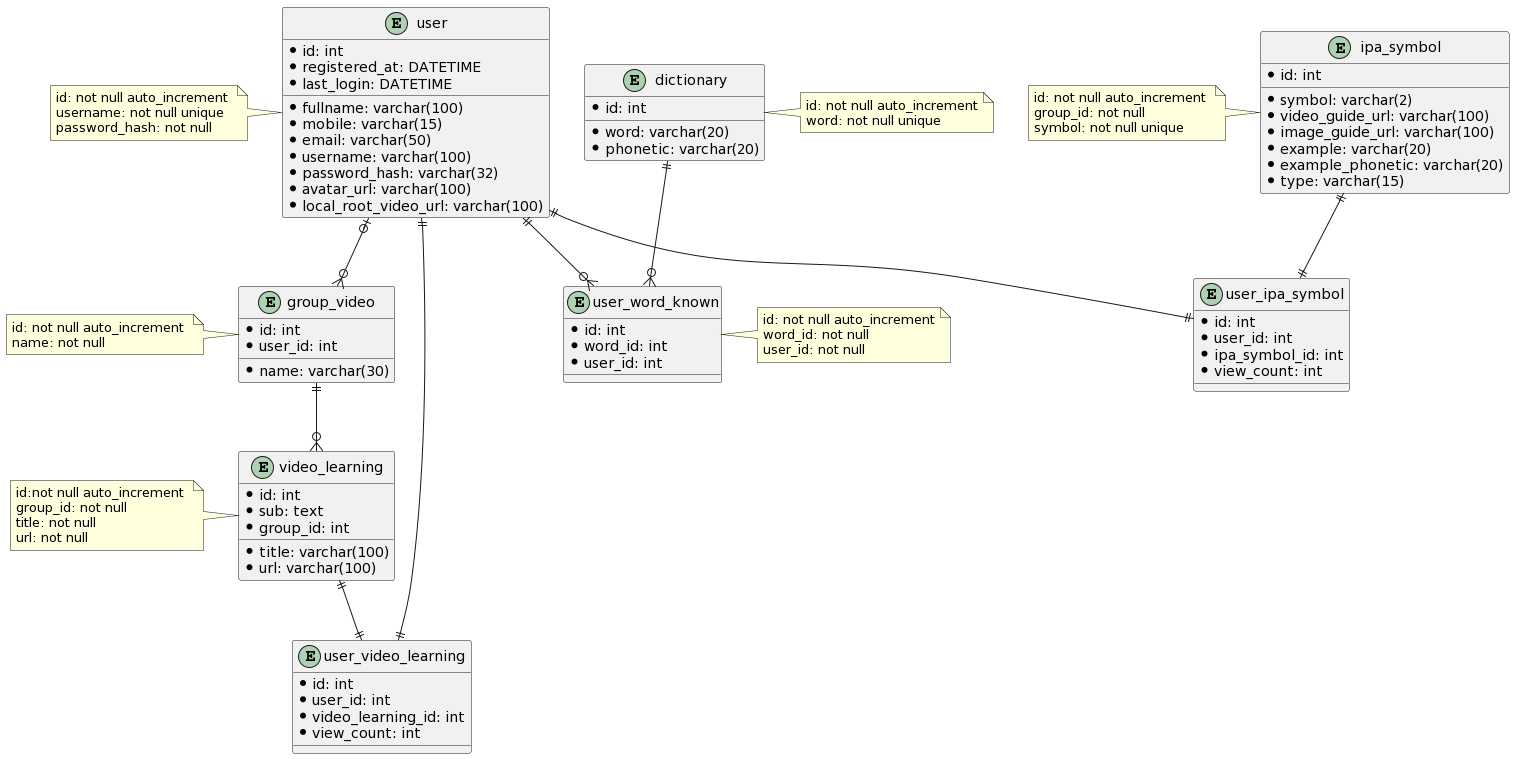

The diagram above was rendered by PlantUML. Its source (embedded in the PNG):
@startuml
entity video_learning {
*id: int 
*title: varchar(100) 
*sub: text
*url: varchar(100) 
*group_id: int 
}
entity group_video {
*id: int 
*name: varchar(30) 
*user_id: int 
}
entity user {
*id: int
*fullname: varchar(100)
*mobile: varchar(15)
*email: varchar(50) 
*username: varchar(100) 
*password_hash: varchar(32) 
*registered_at: DATETIME
*last_login: DATETIME
*avatar_url: varchar(100)
*local_root_video_url: varchar(100)
}
entity user_ipa_symbol {
*id: int
*user_id: int
*ipa_symbol_id: int
*view_count: int
}
entity user_video_learning {
*id: int
*user_id: int
*video_learning_id: int
*view_count: int
}
entity dictionary {
*id: int 
*word: varchar(20) 
*phonetic: varchar(20)
}
entity user_word_known {
*id: int 
*word_id: int 
*user_id: int 
}
entity ipa_symbol {
*id: int 
*symbol: varchar(2) 
*video_guide_url: varchar(100)
*image_guide_url: varchar(100)
*example: varchar(20)
*example_phonetic: varchar(20)
*type: varchar(15)
}
user |o--o{ group_video
user ||--o{ user_word_known
user ||--|| user_ipa_symbol
user ||--|| user_video_learning
ipa_symbol ||--|| user_ipa_symbol
dictionary ||--o{ user_word_known
group_video ||--o{ video_learning
video_learning ||--|| user_video_learning
note left of user
 id: not null auto_increment 
 username: not null unique
 password_hash: not null
end note
note left of video_learning
 id:not null auto_increment 
 group_id: not null
 title: not null
 url: not null
end note
note left of group_video
 id: not null auto_increment 
 name: not null
end note
note left of ipa_symbol
 id: not null auto_increment 
 group_id: not null
 symbol: not null unique
end note
note right of user_word_known
 id: not null auto_increment
 word_id: not null
 user_id: not null
end note
note right of dictionary
 id: not null auto_increment
 word: not null unique
end note
@enduml